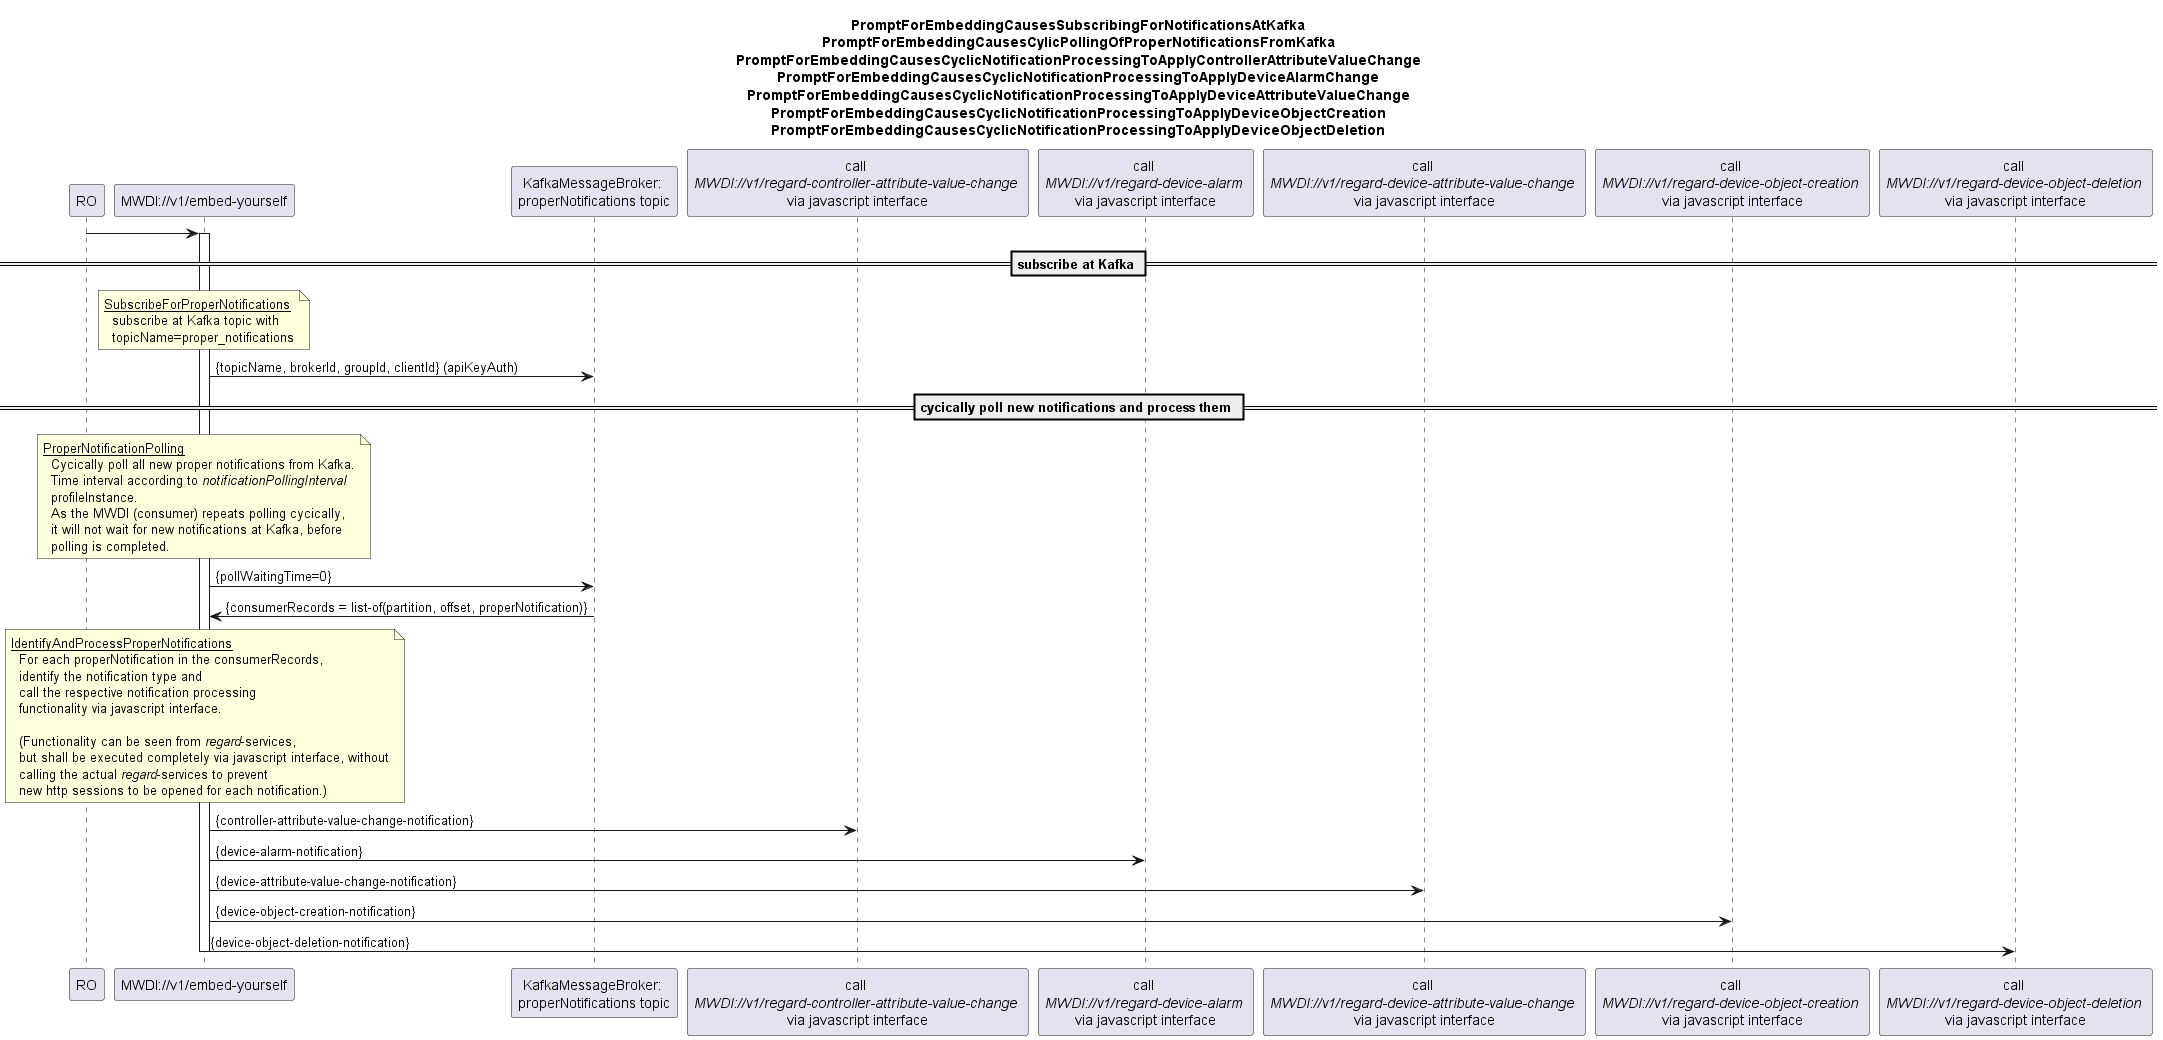

The diagram above was rendered by PlantUML. Its source (embedded in the PNG):
@startuml 01x_NotificationPollingFromKafkaAndProcessing
skinparam responseMessageBelowArrow true

title 
PromptForEmbeddingCausesSubscribingForNotificationsAtKafka
PromptForEmbeddingCausesCylicPollingOfProperNotificationsFromKafka
PromptForEmbeddingCausesCyclicNotificationProcessingToApplyControllerAttributeValueChange
PromptForEmbeddingCausesCyclicNotificationProcessingToApplyDeviceAlarmChange
PromptForEmbeddingCausesCyclicNotificationProcessingToApplyDeviceAttributeValueChange
PromptForEmbeddingCausesCyclicNotificationProcessingToApplyDeviceObjectCreation
PromptForEmbeddingCausesCyclicNotificationProcessingToApplyDeviceObjectDeletion
end title

participant "RO" as ro
participant "MWDI://v1/embed-yourself" as mwdi
participant "KafkaMessageBroker: \nproperNotifications topic" as kafka
participant "call \n<i>MWDI://v1/regard-controller-attribute-value-change </i>\nvia javascript interface" as regardCtrlAttChange
participant "call \n<i>MWDI://v1/regard-device-alarm </i>\nvia javascript interface" as regardAlarm
participant "call \n<i>MWDI://v1/regard-device-attribute-value-change </i>\nvia javascript interface" as regardDevAttChange
participant "call \n<i>MWDI://v1/regard-device-object-creation </i>\nvia javascript interface" as regardDevObjCreation
participant "call \n<i>MWDI://v1/regard-device-object-deletion </i>\nvia javascript interface" as regardDevObjDeletion

ro -> mwdi
activate mwdi


== subscribe at Kafka ==
note over mwdi
<u>SubscribeForProperNotifications</u>
  subscribe at Kafka topic with
  topicName=proper_notifications
end note
mwdi -> kafka: {topicName, brokerId, groupId, clientId} (apiKeyAuth)

== cycically poll new notifications and process them ==
note over mwdi
<u>ProperNotificationPolling</u>
  Cycically poll all new proper notifications from Kafka.
  Time interval according to <i>notificationPollingInterval</i>
  profileInstance.
  As the MWDI (consumer) repeats polling cycically,
  it will not wait for new notifications at Kafka, before
  polling is completed.
end note
mwdi -> kafka: {pollWaitingTime=0}
kafka -> mwdi: {consumerRecords = list-of(partition, offset, properNotification)}

note over mwdi
<u>IdentifyAndProcessProperNotifications</u>
  For each properNotification in the consumerRecords,
  identify the notification type and 
  call the respective notification processing
  functionality via javascript interface.

  (Functionality can be seen from <i>regard</i>-services,
  but shall be executed completely via javascript interface, without
  calling the actual <i>regard</i>-services to prevent
  new http sessions to be opened for each notification.)
end note
mwdi -> regardCtrlAttChange: {controller-attribute-value-change-notification}
mwdi -> regardAlarm: {device-alarm-notification}
mwdi -> regardDevAttChange: {device-attribute-value-change-notification}
mwdi -> regardDevObjCreation: {device-object-creation-notification}
mwdi -> regardDevObjDeletion: {device-object-deletion-notification}

deactivate mwdi

@enduml